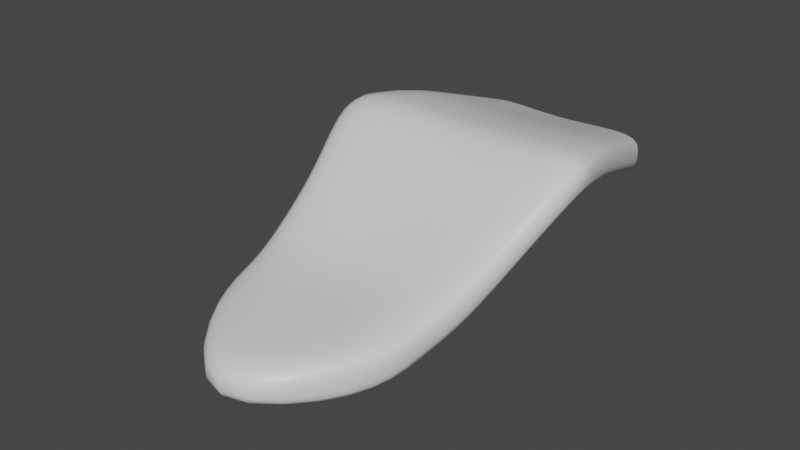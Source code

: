 # Source: tounge.blend  (saved by Blender 2.90.8; exported with 4.5.12 LTS)
import bpy
from mathutils import Matrix  # noqa: F401  (used for matrix-valued properties, if any)

bpy.ops.wm.read_factory_settings(use_empty=True)
scene = bpy.context.scene
scene.name = 'Scene'

# ---- collections
col_collection = bpy.data.collections.new('Collection'); scene.collection.children.link(col_collection)
col_mesh = bpy.data.collections.new('Mesh'); scene.collection.children.link(col_mesh)
col_rig = bpy.data.collections.new('Rig'); scene.collection.children.link(col_rig)
col_extras = bpy.data.collections.new('Extras'); scene.collection.children.link(col_extras)

# ---- materials (node trees are filled in below, after node groups)
mat_material = bpy.data.materials.new('Material')
mat_material.alpha_threshold = 0.0
mat_material.use_transparent_shadow = False
mat_material.line_color = (0.0, 0.0, 0.0, 1.0)

# ---- material node trees
mat_material.use_nodes = True; mat_material.node_tree.nodes.clear()
_N = mat_material.node_tree.nodes; _L = mat_material.node_tree.links
n0 = _N.new('ShaderNodeOutputMaterial'); n0.name = 'Material Output'; n0.location = (300, 300)
n1 = _N.new('ShaderNodeBsdfPrincipled'); n1.name = 'Principled BSDF'; n1.location = (10, 300)
n1.distribution = 'GGX'
n1.subsurface_method = 'BURLEY'
n1.inputs[2].default_value = 0.4
n1.inputs[3].default_value = 1.45
n1.inputs[27].default_value = (0.0, 0.0, 0.0, 1.0)
n1.inputs[28].default_value = 1.0
_L.new(n1.outputs[0], n0.inputs[0])
n0.is_active_output = True

# ---- world
world_world = bpy.data.worlds.new('World'); scene.world = world_world
world_world.use_nodes = True; world_world.node_tree.nodes.clear()
_N = world_world.node_tree.nodes; _L = world_world.node_tree.links
n0 = _N.new('ShaderNodeOutputWorld'); n0.name = 'World Output'; n0.location = (300, 300)
n1 = _N.new('ShaderNodeBackground'); n1.name = 'Background'; n1.location = (10, 300)
n1.inputs[0].default_value = (0.05088, 0.05088, 0.05088, 1.0)
_L.new(n1.outputs[0], n0.inputs[0])
n0.is_active_output = True
world_world.color = (0.05088, 0.05088, 0.05088)
world_world.use_sun_shadow = False
world_world.sun_shadow_jitter_overblur = 0.0

# ---- meshes
me_cube = bpy.data.meshes.new('Cube')
me_cube.from_pydata([(1.0, -1.377, 0.7187), (1.0, -1.377, 0.1994), (1.0, -5.709, 0.06222), (1.0, -5.709, -0.4571), (-1.0, -1.377, 0.7187), (-1.0, -1.377, 0.1994), (-1.0, -5.709, 0.06222), (-1.0, -5.709, -0.4571), (-1.171, -4.654, -0.1776), (1.171, -4.654, 0.3816), (-1.171, -4.654, 0.3816), (1.171, -4.654, -0.1776), (-1.481, -3.389, 1.24), (1.481, -3.389, 0.7211), (-1.481, -3.389, 0.7211), (1.481, -3.389, 1.24), (-1.316, -2.603, 1.131), (1.316, -2.603, 0.6116), (-1.316, -2.603, 0.6116), (1.316, -2.603, 1.131), (-1.044, -5.182, -0.3507), (0.0, -1.377, 0.08607), (1.0, -1.377, 0.459), (-1.0, -5.709, -0.1975), (1.0, -5.709, -0.1975), (-1.0, -1.377, 0.459), (0.0, -7.02, 0.01413), (1.044, -5.182, 0.1687), (0.0, -7.02, -0.373), (-1.158, -1.99, 0.9248), (0.0, -1.377, 0.6054), (1.158, -1.99, 0.4055), (-1.284, -4.022, 0.2211), (1.284, -4.022, 0.7405), (-1.044, -5.182, 0.1687), (1.044, -5.182, -0.3507), (1.171, -4.654, 0.102), (0.0, -4.654, -0.2995), (-1.171, -4.654, 0.102), (0.0, -4.654, 0.2596), (-1.284, -4.022, 0.7405), (1.284, -4.022, 0.2211), (-1.398, -2.996, 0.6663), (1.398, -2.996, 1.186), (0.0, -3.389, 1.127), (0.0, -3.389, 0.6078), (1.481, -3.389, 0.9808), (-1.481, -3.389, 0.9808), (-1.398, -2.996, 1.186), (1.398, -2.996, 0.6663), (-1.158, -1.99, 0.4055), (1.158, -1.99, 0.9248), (1.316, -2.603, 0.8713), (0.0, -2.603, 0.4983), (0.0, -2.603, 1.018), (-1.316, -2.603, 0.8713), (-1.398, -2.996, 0.926), (0.0, -1.99, 0.8115), (0.0, -1.99, 0.2922), (1.158, -1.99, 0.6652), (-1.284, -4.022, 0.4808), (1.398, -2.996, 0.926), (0.0, -2.996, 0.553), (0.0, -4.022, 0.6272), (-1.044, -5.182, -0.09101), (0.0, -4.022, 0.1078), (1.284, -4.022, 0.4808), (0.0, -2.996, 1.072), (1.044, -5.182, -0.09101), (0.0, -5.182, -0.464), (-1.158, -1.99, 0.6652), (0.0, -7.02, -0.2456), (0.0, -5.182, 0.05538)], [], [(72, 34, 6, 26), (71, 26, 6, 23), (70, 29, 4, 25), (69, 35, 3, 28), (68, 27, 2, 24), (67, 48, 12, 44), (66, 33, 9, 36), (65, 41, 11, 37), (64, 34, 10, 38), (63, 40, 10, 39), (62, 49, 13, 45), (61, 43, 15, 46), (60, 40, 12, 47), (59, 51, 19, 52), (58, 31, 17, 53), (57, 29, 16, 54), (56, 48, 16, 55), (42, 56, 55, 18), (14, 47, 56, 42), (47, 12, 48, 56), (51, 57, 54, 19), (0, 30, 57, 51), (30, 4, 29, 57), (50, 58, 53, 18), (5, 21, 58, 50), (21, 1, 31, 58), (31, 59, 52, 17), (1, 22, 59, 31), (22, 0, 51, 59), (32, 60, 47, 14), (8, 38, 60, 32), (38, 10, 40, 60), (49, 61, 46, 13), (17, 52, 61, 49), (52, 19, 43, 61), (42, 62, 45, 14), (18, 53, 62, 42), (53, 17, 49, 62), (33, 63, 39, 9), (15, 44, 63, 33), (44, 12, 40, 63), (20, 64, 38, 8), (7, 23, 64, 20), (23, 6, 34, 64), (32, 65, 37, 8), (14, 45, 65, 32), (45, 13, 41, 65), (41, 66, 36, 11), (13, 46, 66, 41), (46, 15, 33, 66), (43, 67, 44, 15), (19, 54, 67, 43), (54, 16, 48, 67), (35, 68, 24, 3), (11, 36, 68, 35), (36, 9, 27, 68), (20, 69, 28, 7), (8, 37, 69, 20), (37, 11, 35, 69), (50, 70, 25, 5), (18, 55, 70, 50), (55, 16, 29, 70), (28, 71, 23, 7), (3, 24, 71, 28), (24, 2, 26, 71), (27, 72, 26, 2), (9, 39, 72, 27), (39, 10, 34, 72)])
me_cube.polygons.foreach_set('use_smooth', [True] * 68)
_uv = me_cube.uv_layers.new(name='UVMap')
_uv.uv.foreach_set('vector', [0.75, 0.7436, 0.875, 0.7436, 0.875, 0.75, 0.75, 0.75, 0.5, 0.875, 0.625, 0.875, 0.625, 1.0, 0.5, 1.0, 0.5, 0.2079, 0.625, 0.2079, 0.625, 0.25, 0.5, 0.25, 0.25, 0.7436, 0.375, 0.7436, 0.375, 0.75, 0.25, 0.75, 0.5, 0.7436, 0.625, 0.7436, 0.625, 0.75, 0.5, 0.75, 0.75, 0.6263, 0.875, 0.6263, 0.875, 0.6684, 0.75, 0.6684, 0.5, 0.7028, 0.625, 0.7028, 0.625, 0.7373, 0.5, 0.7373, 0.25, 0.7028, 0.375, 0.7028, 0.375, 0.7373, 0.25, 0.7373, 0.5, 0.006375, 0.625, 0.006375, 0.625, 0.01275, 0.5, 0.01275, 0.75, 0.7028, 0.875, 0.7028, 0.875, 0.7373, 0.75, 0.7373, 0.25, 0.6263, 0.375, 0.6263, 0.375, 0.6684, 0.25, 0.6684, 0.5, 0.6263, 0.625, 0.6263, 0.625, 0.6684, 0.5, 0.6684, 0.5, 0.04718, 0.625, 0.04718, 0.625, 0.08161, 0.5, 0.08161, 0.5, 0.5421, 0.625, 0.5421, 0.625, 0.5842, 0.5, 0.5842, 0.25, 0.5421, 0.375, 0.5421, 0.375, 0.5842, 0.25, 0.5842, 0.75, 0.5421, 0.875, 0.5421, 0.875, 0.5842, 0.75, 0.5842, 0.5, 0.1237, 0.625, 0.1237, 0.625, 0.1658, 0.5, 0.1658, 0.375, 0.1237, 0.5, 0.1237, 0.5, 0.1658, 0.375, 0.1658, 0.375, 0.08161, 0.5, 0.08161, 0.5, 0.1237, 0.375, 0.1237, 0.5, 0.08161, 0.625, 0.08161, 0.625, 0.1237, 0.5, 0.1237, 0.625, 0.5421, 0.75, 0.5421, 0.75, 0.5842, 0.625, 0.5842, 0.625, 0.5, 0.75, 0.5, 0.75, 0.5421, 0.625, 0.5421, 0.75, 0.5, 0.875, 0.5, 0.875, 0.5421, 0.75, 0.5421, 0.125, 0.5421, 0.25, 0.5421, 0.25, 0.5842, 0.125, 0.5842, 0.125, 0.5, 0.25, 0.5, 0.25, 0.5421, 0.125, 0.5421, 0.25, 0.5, 0.375, 0.5, 0.375, 0.5421, 0.25, 0.5421, 0.375, 0.5421, 0.5, 0.5421, 0.5, 0.5842, 0.375, 0.5842, 0.375, 0.5, 0.5, 0.5, 0.5, 0.5421, 0.375, 0.5421, 0.5, 0.5, 0.625, 0.5, 0.625, 0.5421, 0.5, 0.5421, 0.375, 0.04718, 0.5, 0.04718, 0.5, 0.08161, 0.375, 0.08161, 0.375, 0.01275, 0.5, 0.01275, 0.5, 0.04718, 0.375, 0.04718, 0.5, 0.01275, 0.625, 0.01275, 0.625, 0.04718, 0.5, 0.04718, 0.375, 0.6263, 0.5, 0.6263, 0.5, 0.6684, 0.375, 0.6684, 0.375, 0.5842, 0.5, 0.5842, 0.5, 0.6263, 0.375, 0.6263, 0.5, 0.5842, 0.625, 0.5842, 0.625, 0.6263, 0.5, 0.6263, 0.125, 0.6263, 0.25, 0.6263, 0.25, 0.6684, 0.125, 0.6684, 0.125, 0.5842, 0.25, 0.5842, 0.25, 0.6263, 0.125, 0.6263, 0.25, 0.5842, 0.375, 0.5842, 0.375, 0.6263, 0.25, 0.6263, 0.625, 0.7028, 0.75, 0.7028, 0.75, 0.7373, 0.625, 0.7373, 0.625, 0.6684, 0.75, 0.6684, 0.75, 0.7028, 0.625, 0.7028, 0.75, 0.6684, 0.875, 0.6684, 0.875, 0.7028, 0.75, 0.7028, 0.375, 0.006375, 0.5, 0.006375, 0.5, 0.01275, 0.375, 0.01275, 0.375, 0.0, 0.5, 0.0, 0.5, 0.006375, 0.375, 0.006375, 0.5, 0.0, 0.625, 0.0, 0.625, 0.006375, 0.5, 0.006375, 0.125, 0.7028, 0.25, 0.7028, 0.25, 0.7373, 0.125, 0.7373, 0.125, 0.6684, 0.25, 0.6684, 0.25, 0.7028, 0.125, 0.7028, 0.25, 0.6684, 0.375, 0.6684, 0.375, 0.7028, 0.25, 0.7028, 0.375, 0.7028, 0.5, 0.7028, 0.5, 0.7373, 0.375, 0.7373, 0.375, 0.6684, 0.5, 0.6684, 0.5, 0.7028, 0.375, 0.7028, 0.5, 0.6684, 0.625, 0.6684, 0.625, 0.7028, 0.5, 0.7028, 0.625, 0.6263, 0.75, 0.6263, 0.75, 0.6684, 0.625, 0.6684, 0.625, 0.5842, 0.75, 0.5842, 0.75, 0.6263, 0.625, 0.6263, 0.75, 0.5842, 0.875, 0.5842, 0.875, 0.6263, 0.75, 0.6263, 0.375, 0.7436, 0.5, 0.7436, 0.5, 0.75, 0.375, 0.75, 0.375, 0.7373, 0.5, 0.7373, 0.5, 0.7436, 0.375, 0.7436, 0.5, 0.7373, 0.625, 0.7373, 0.625, 0.7436, 0.5, 0.7436, 0.125, 0.7436, 0.25, 0.7436, 0.25, 0.75, 0.125, 0.75, 0.125, 0.7373, 0.25, 0.7373, 0.25, 0.7436, 0.125, 0.7436, 0.25, 0.7373, 0.375, 0.7373, 0.375, 0.7436, 0.25, 0.7436, 0.375, 0.2079, 0.5, 0.2079, 0.5, 0.25, 0.375, 0.25, 0.375, 0.1658, 0.5, 0.1658, 0.5, 0.2079, 0.375, 0.2079, 0.5, 0.1658, 0.625, 0.1658, 0.625, 0.2079, 0.5, 0.2079, 0.375, 0.875, 0.5, 0.875, 0.5, 1.0, 0.375, 1.0, 0.375, 0.75, 0.5, 0.75, 0.5, 0.875, 0.375, 0.875, 0.5, 0.75, 0.625, 0.75, 0.625, 0.875, 0.5, 0.875, 0.625, 0.7436, 0.75, 0.7436, 0.75, 0.75, 0.625, 0.75, 0.625, 0.7373, 0.75, 0.7373, 0.75, 0.7436, 0.625, 0.7436, 0.75, 0.7373, 0.875, 0.7373, 0.875, 0.7436, 0.75, 0.7436])
me_cube.materials.append(mat_material)
me_cube.use_remesh_preserve_volume = False
me_cube.use_remesh_preserve_attributes = False
me_cube.use_mirror_vertex_groups = False
me_cube.update()

# ---- objects
ob_cube = bpy.data.objects.new('Cube', me_cube)

# ---- transforms, parenting, visibility, modifiers, constraints
ob_cube.location = (0.0, 0.0, 0.0)
ob_cube.lock_rotations_4d = False
ob_cube.empty_display_type = 'ARROWS'
ob_cube.lineart.crease_threshold = 0.0
_m = ob_cube.modifiers.new('Subdivision', 'SUBSURF')
_m.uv_smooth = 'PRESERVE_CORNERS'

# ---- collection membership
col_collection.objects.link(ob_cube)

# ---- scene / render settings (as saved in the file)
scene.frame_start = 1; scene.frame_end = 250; scene.frame_set(1)
scene.render.engine = 'BLENDER_EEVEE_NEXT'
scene.cycles.use_denoising = False
scene.cycles.samples = 128
scene.cycles.sampling_pattern = 'TABULATED_SOBOL'
scene.cycles.use_adaptive_sampling = False
scene.cycles.use_light_tree = False
scene.view_settings.view_transform = 'Filmic'
scene.unit_settings.scale_length = 0.01
bpy.context.view_layer.update()

# ---- added for rendering (the .blend has no active camera and no usable light): camera, sun
cam_auto = bpy.data.cameras.new('AutoCamera')
cam_auto.lens = 50.0
cam_auto.sensor_width = 36.0
cam_auto.clip_end = 1000.0
ob_auto_camera = bpy.data.objects.new('AutoCamera', cam_auto)
scene.collection.objects.link(ob_auto_camera)
ob_auto_camera.location = (6.10357, -11.5226, 5.27108)
ob_auto_camera.rotation_euler = (1.09748, -7.21219e-08, 0.694738)
scene.camera = ob_auto_camera
light_auto_sun = bpy.data.lights.new('AutoSun', 'SUN')
light_auto_sun.energy = 3.0
light_auto_sun.angle = 0.0523599
ob_auto_sun = bpy.data.objects.new('AutoSun', light_auto_sun)
scene.collection.objects.link(ob_auto_sun)
ob_auto_sun.rotation_euler = (0.872665, 0.174533, 0.523599)
bpy.context.view_layer.update()
